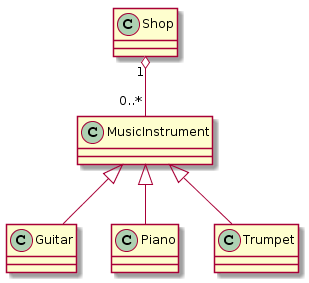

The diagram above was rendered by PlantUML. Its source (embedded in the PNG):
@startuml
MusicInstrument <|-- Guitar
MusicInstrument <|-- Piano
MusicInstrument <|-- Trumpet

Shop "1" o-- "0..*" MusicInstrument
@enduml